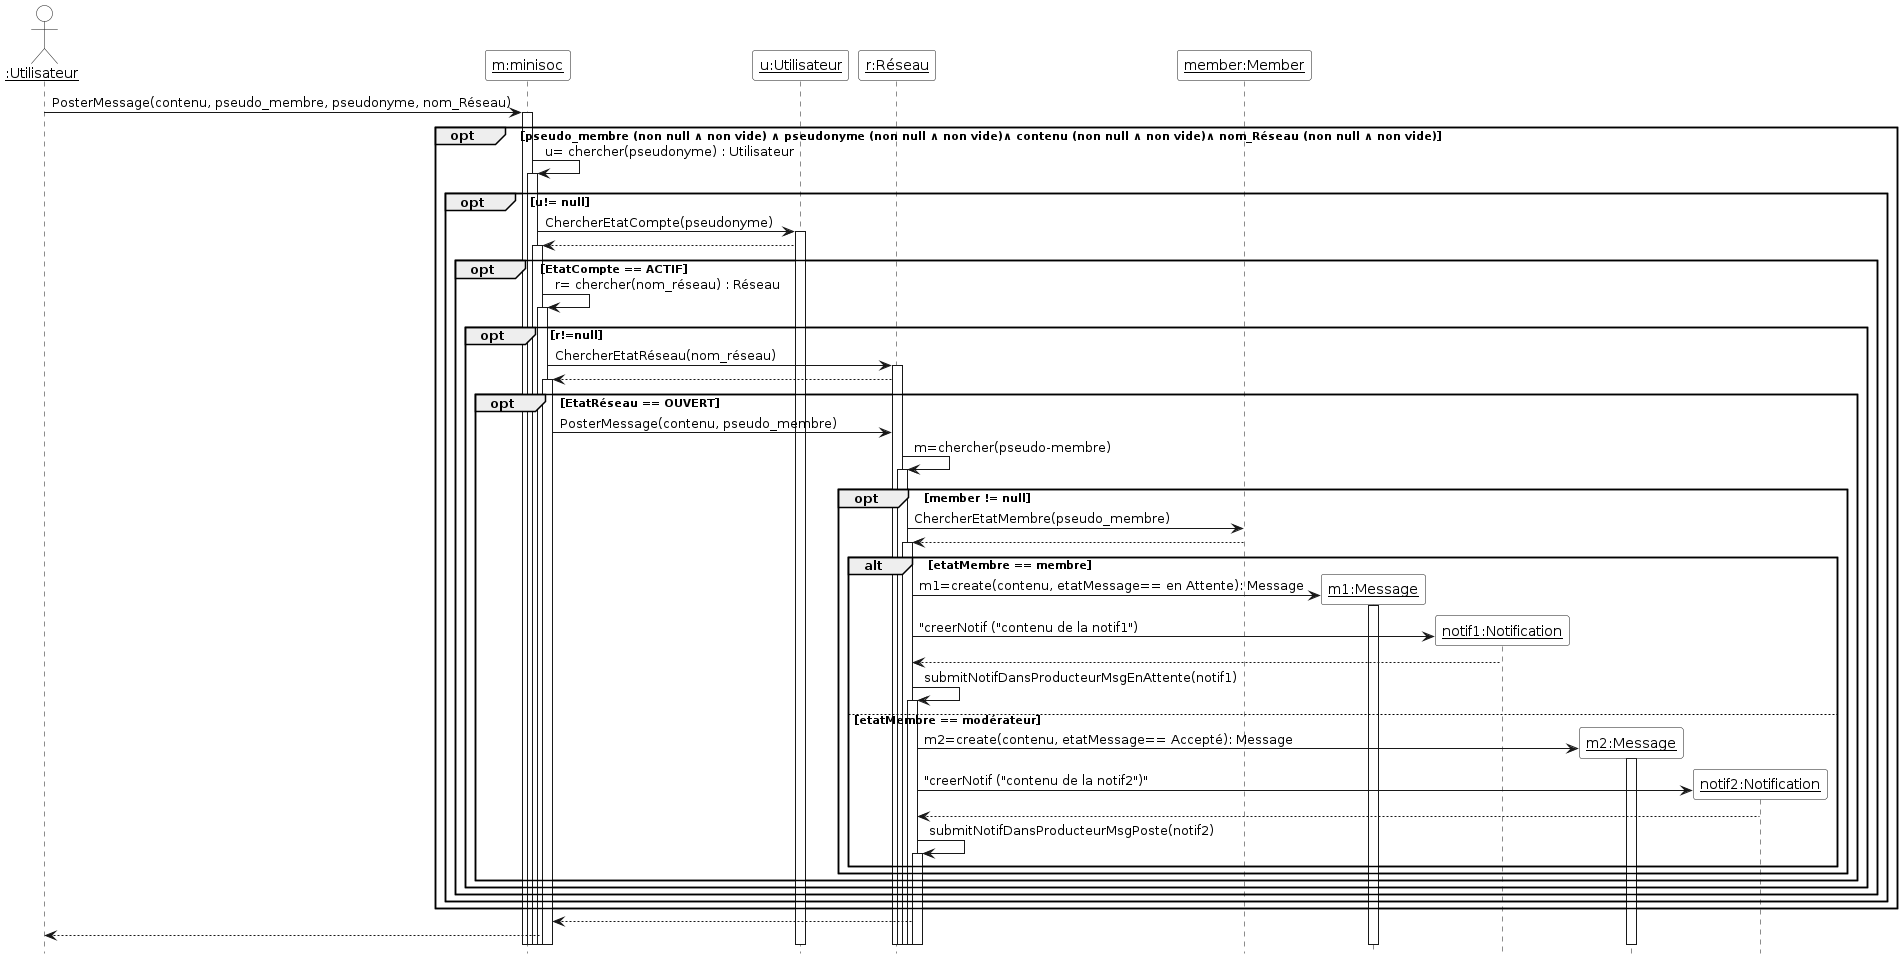

The diagram above was rendered by PlantUML. Its source (embedded in the PNG):
@startuml

'Diagramme de séquence (PlantUML)'

'Configuration charte graphique'
hide footbox
skinparam sequenceParticipantBackgroundColor White
skinparam sequenceActorBackgroundColor White

'Déclaration des acteurs et des participants (déjà existants avant la séquence)'
actor "__:Utilisateur__" as user
participant "__m:minisoc__" as m
participant "__r:Réseau__" as r
participant "__u:Utilisateur__" as u
participant "__member:Member__" as member



'Séquence avec les messages, les créations de participants, etc.'
user -> m ++ : PosterMessage(contenu, pseudo_membre, pseudonyme, nom_Réseau)
  opt pseudo_membre (non null ∧ non vide) ∧ pseudonyme (non null ∧ non vide)∧ contenu (non null ∧ non vide)∧ nom_Réseau (non null ∧ non vide)
      m -> m++ : u= chercher(pseudonyme) : Utilisateur
      create "__u: Utilisateur__" as u
      opt u!= null
    	m -> u++ : ChercherEtatCompte(pseudonyme)
	u --> m++
	opt EtatCompte == ACTIF
	     m -> m++ : r= chercher(nom_réseau) : Réseau
	     Create "__r:Réseau__" as r
	     
	     opt r!=null
	     	 m -> r ++ :ChercherEtatRéseau(nom_réseau)
		 r --> m++
		 opt EtatRéseau == OUVERT
		     m -> r : PosterMessage(contenu, pseudo_membre)
		     r -> r++ : m=chercher(pseudo-membre)
		      create "__member: Member__" as member
		     opt member != null
		     	 r ->member: ChercherEtatMembre(pseudo_membre)
			 member --> r++
		       alt etatMembre == membre
	    	     	create "__m1:Message__" as m1
    	       	        r -> "__m1:Message__" as m1 ++ : m1=create(contenu, etatMessage== en Attente): Message
			Create "__notif1:Notification__" as notif1
			r -> notif1 : "creerNotif ("contenu de la notif1")
			notif1 --> r 
			r -> r ++ : submitNotifDansProducteurMsgEnAttente(notif1)
	               else etatMembre == modérateur
	                Create "__m2:Message__" as m2
	                r -> "__m2:Message__" as m2 ++ : m2=create(contenu, etatMessage== Accepté): Message			 
		        Create "__notif2:Notification__" as notif2
			r -> notif2 : "creerNotif ("contenu de la notif2")"
			notif2 --> r 
			r -> r ++ : submitNotifDansProducteurMsgPoste(notif2)
		       end
		     end
	
                  end
             end
         end
      end 
 end 
 r --> m
m-->user	        
		     
		     
	     
	    
	
    
 

@enduml